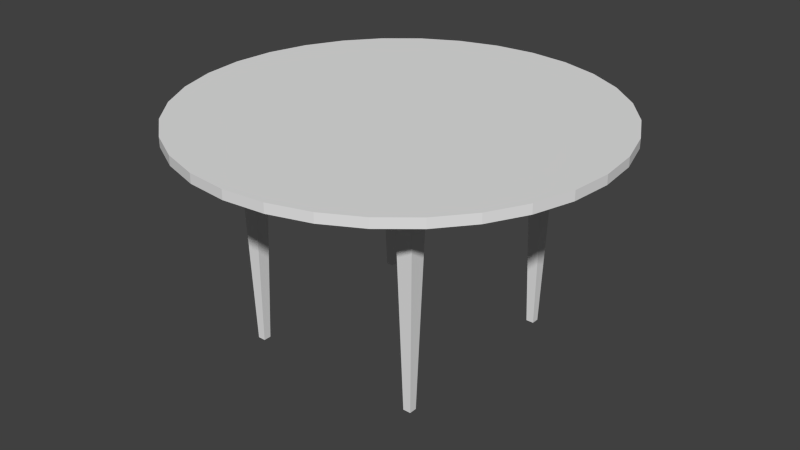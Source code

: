 # Source: circletable.blend  (saved by Blender 2.73.0; exported with 4.5.12 LTS)
import bpy
from mathutils import Matrix  # noqa: F401  (used for matrix-valued properties, if any)

bpy.ops.wm.read_factory_settings(use_empty=True)
scene = bpy.context.scene
scene.name = 'Scene'

# ---- collections
col_collection_1 = bpy.data.collections.new('Collection 1'); scene.collection.children.link(col_collection_1)

# ---- world
world_world = bpy.data.worlds.new('World'); scene.world = world_world
world_world.color = (0.05088, 0.05088, 0.05088)
world_world.use_sun_shadow = False
world_world.sun_shadow_jitter_overblur = 0.0
world_world.cycles.sampling_method = 'MANUAL'
world_world.cycles.sample_map_resolution = 256

# ---- meshes
me_cylinder = bpy.data.meshes.new('Cylinder')
me_cylinder.from_pydata([(-0.3754, 0.327, 0.7419), (-0.3754, 0.3946, 0.7419), (-0.3079, 0.3946, 0.7419), (-0.3079, 0.327, 0.7419), (-0.3754, 0.327, 0.8102), (-0.3754, 0.3946, 0.8102), (-0.3079, 0.3946, 0.8102), (-0.3079, 0.327, 0.8102), (-0.3563, 0.3462, -0.01198), (-0.3563, 0.3754, -0.01198), (-0.3271, 0.3754, -0.01198), (-0.3271, 0.3462, -0.01198), (0.3754, 0.327, 0.7419), (0.3754, 0.3946, 0.7419), (0.3079, 0.3946, 0.7419), (0.3079, 0.327, 0.7419), (0.3754, 0.327, 0.8102), (0.3754, 0.3946, 0.8102), (0.3079, 0.3946, 0.8102), (0.3079, 0.327, 0.8102), (0.3563, 0.3462, -0.01198), (0.3563, 0.3754, -0.01198), (0.3271, 0.3754, -0.01198), (0.3271, 0.3462, -0.01198), (-0.3754, -0.327, 0.7419), (-0.3754, -0.3946, 0.7419), (-0.3079, -0.3946, 0.7419), (-0.3079, -0.327, 0.7419), (-0.3754, -0.327, 0.8102), (-0.3754, -0.3946, 0.8102), (-0.3079, -0.3946, 0.8102), (-0.3079, -0.327, 0.8102), (-0.3563, -0.3462, -0.01198), (-0.3563, -0.3754, -0.01198), (-0.3271, -0.3754, -0.01198), (-0.3271, -0.3462, -0.01198), (0.3754, -0.327, 0.7419), (0.3754, -0.3946, 0.7419), (0.3079, -0.3946, 0.7419), (0.3079, -0.327, 0.7419), (0.3754, -0.327, 0.8102), (0.3754, -0.3946, 0.8102), (0.3079, -0.3946, 0.8102), (0.3079, -0.327, 0.8102), (0.3563, -0.3462, -0.01198), (0.3563, -0.3754, -0.01198), (0.3271, -0.3754, -0.01198), (0.3271, -0.3462, -0.01198), (1.094e-08, 0.7956, 0.8186), (1.094e-08, 0.7956, 0.8546), (0.1552, 0.7804, 0.8186), (0.1552, 0.7804, 0.8546), (0.3045, 0.7351, 0.8186), (0.3045, 0.7351, 0.8546), (0.442, 0.6616, 0.8186), (0.442, 0.6616, 0.8546), (0.5626, 0.5626, 0.8186), (0.5626, 0.5626, 0.8546), (0.6616, 0.442, 0.8186), (0.6616, 0.442, 0.8546), (0.7351, 0.3045, 0.8186), (0.7351, 0.3045, 0.8546), (0.7804, 0.1552, 0.8186), (0.7804, 0.1552, 0.8546), (0.7956, 1.252e-07, 0.8186), (0.7956, 1.252e-07, 0.8546), (0.7804, -0.1552, 0.8186), (0.7804, -0.1552, 0.8546), (0.7351, -0.3045, 0.8186), (0.7351, -0.3045, 0.8546), (0.6616, -0.442, 0.8186), (0.6616, -0.442, 0.8546), (0.5626, -0.5626, 0.8186), (0.5626, -0.5626, 0.8546), (0.442, -0.6616, 0.8186), (0.442, -0.6616, 0.8546), (0.3045, -0.7351, 0.8186), (0.3045, -0.7351, 0.8546), (0.1552, -0.7804, 0.8186), (0.1552, -0.7804, 0.8546), (-2.483e-07, -0.7956, 0.8186), (-2.483e-07, -0.7956, 0.8546), (-0.1552, -0.7804, 0.8186), (-0.1552, -0.7804, 0.8546), (-0.3045, -0.7351, 0.8186), (-0.3045, -0.7351, 0.8546), (-0.442, -0.6616, 0.8186), (-0.442, -0.6616, 0.8546), (-0.5626, -0.5626, 0.8186), (-0.5626, -0.5626, 0.8546), (-0.6616, -0.442, 0.8186), (-0.6616, -0.442, 0.8546), (-0.7351, -0.3045, 0.8186), (-0.7351, -0.3045, 0.8546), (-0.7804, -0.1552, 0.8186), (-0.7804, -0.1552, 0.8546), (-0.7956, 8.334e-07, 0.8186), (-0.7956, 8.334e-07, 0.8546), (-0.7804, 0.1552, 0.8186), (-0.7804, 0.1552, 0.8546), (-0.7351, 0.3045, 0.8186), (-0.7351, 0.3045, 0.8546), (-0.6616, 0.442, 0.8186), (-0.6616, 0.442, 0.8546), (-0.5626, 0.5626, 0.8186), (-0.5626, 0.5626, 0.8546), (-0.442, 0.6616, 0.8186), (-0.442, 0.6616, 0.8546), (-0.3045, 0.7351, 0.8186), (-0.3045, 0.7351, 0.8546), (-0.1552, 0.7804, 0.8186), (-0.1552, 0.7804, 0.8546)], [], [(4, 5, 1, 0), (5, 6, 2, 1), (6, 7, 3, 2), (7, 4, 0, 3), (3, 0, 8, 11), (7, 6, 5, 4), (8, 9, 10, 11), (2, 3, 11, 10), (1, 2, 10, 9), (0, 1, 9, 8), (16, 12, 13, 17), (17, 13, 14, 18), (18, 14, 15, 19), (19, 15, 12, 16), (15, 23, 20, 12), (19, 16, 17, 18), (20, 23, 22, 21), (14, 22, 23, 15), (13, 21, 22, 14), (12, 20, 21, 13), (28, 24, 25, 29), (29, 25, 26, 30), (30, 26, 27, 31), (31, 27, 24, 28), (27, 35, 32, 24), (31, 28, 29, 30), (32, 35, 34, 33), (26, 34, 35, 27), (25, 33, 34, 26), (24, 32, 33, 25), (40, 41, 37, 36), (41, 42, 38, 37), (42, 43, 39, 38), (43, 40, 36, 39), (39, 36, 44, 47), (43, 42, 41, 40), (44, 45, 46, 47), (38, 39, 47, 46), (37, 38, 46, 45), (36, 37, 45, 44), (48, 49, 51, 50), (50, 51, 53, 52), (52, 53, 55, 54), (54, 55, 57, 56), (56, 57, 59, 58), (58, 59, 61, 60), (60, 61, 63, 62), (62, 63, 65, 64), (64, 65, 67, 66), (66, 67, 69, 68), (68, 69, 71, 70), (70, 71, 73, 72), (72, 73, 75, 74), (74, 75, 77, 76), (76, 77, 79, 78), (78, 79, 81, 80), (80, 81, 83, 82), (82, 83, 85, 84), (84, 85, 87, 86), (86, 87, 89, 88), (88, 89, 91, 90), (90, 91, 93, 92), (92, 93, 95, 94), (94, 95, 97, 96), (96, 97, 99, 98), (98, 99, 101, 100), (100, 101, 103, 102), (102, 103, 105, 104), (104, 105, 107, 106), (106, 107, 109, 108), (51, 49, 111, 109, 107, 105, 103, 101, 99, 97, 95, 93, 91, 89, 87, 85, 83, 81, 79, 77, 75, 73, 71, 69, 67, 65, 63, 61, 59, 57, 55, 53), (110, 111, 49, 48), (108, 109, 111, 110), (48, 50, 52, 54, 56, 58, 60, 62, 64, 66, 68, 70, 72, 74, 76, 78, 80, 82, 84, 86, 88, 90, 92, 94, 96, 98, 100, 102, 104, 106, 108, 110)])
_uv = me_cylinder.uv_layers.new(name='UVMap')
_uv.uv.foreach_set('vector', [0.8286, 1.882e-08, 0.8588, 0.0, 0.8588, 0.02156, 0.8286, 0.02156, 0.9192, 1.882e-08, 0.9494, 0.0, 0.9494, 0.02156, 0.9192, 0.02156, 0.7078, 1.882e-08, 0.738, 0.0, 0.738, 0.02156, 0.7078, 0.02156, 0.9192, 0.5192, 0.889, 0.5192, 0.889, 0.4977, 0.9192, 0.4977, 0.9192, 0.4977, 0.889, 0.4977, 0.8975, 0.2596, 0.9106, 0.2596, 0.738, 0.5192, 0.7682, 0.5192, 0.7682, 0.5406, 0.738, 0.5406, 0.7682, 0.5469, 0.7682, 0.5377, 0.7812, 0.5377, 0.7812, 0.5469, 0.7078, 0.02156, 0.738, 0.02156, 0.7294, 0.2596, 0.7164, 0.2596, 0.9192, 0.02156, 0.9494, 0.02156, 0.9408, 0.2596, 0.9277, 0.2596, 0.8286, 0.02156, 0.8588, 0.02156, 0.8502, 0.2596, 0.8371, 0.2596, 0.7682, 0.5192, 0.7682, 0.4977, 0.7984, 0.4977, 0.7984, 0.5192, 0.8286, 0.5192, 0.8286, 0.4977, 0.8588, 0.4977, 0.8588, 0.5192, 0.7984, 0.2596, 0.7984, 0.2381, 0.8286, 0.2381, 0.8286, 0.2596, 0.889, 1.882e-08, 0.889, 0.02156, 0.8588, 0.02156, 0.8588, 0.0, 0.889, 0.02156, 0.8804, 0.2596, 0.8673, 0.2596, 0.8588, 0.02156, 0.7078, 0.5406, 0.7078, 0.5192, 0.738, 0.5192, 0.738, 0.5406, 0.7812, 0.5377, 0.7682, 0.5377, 0.7682, 0.5285, 0.7812, 0.5285, 0.7984, 0.2381, 0.8069, 5.881e-10, 0.82, 0.0, 0.8286, 0.2381, 0.8286, 0.4977, 0.8371, 0.2596, 0.8502, 0.2596, 0.8588, 0.4977, 0.7682, 0.4977, 0.7767, 0.2596, 0.7898, 0.2596, 0.7984, 0.4977, 0.7682, 0.2596, 0.7682, 0.2381, 0.7984, 0.2381, 0.7984, 0.2596, 0.9192, 0.5192, 0.9192, 0.4977, 0.9494, 0.4977, 0.9494, 0.5192, 0.738, 0.2596, 0.738, 0.2381, 0.7682, 0.2381, 0.7682, 0.2596, 0.9192, 0.0, 0.9192, 0.02156, 0.889, 0.02156, 0.889, 0.0, 0.9192, 0.02156, 0.9106, 0.2596, 0.8975, 0.2596, 0.889, 0.02156, 0.738, 0.5406, 0.738, 0.5619, 0.7078, 0.5619, 0.7078, 0.5406, 0.7682, 0.5192, 0.7812, 0.5192, 0.7812, 0.5285, 0.7682, 0.5285, 0.738, 0.2381, 0.7465, 4.999e-09, 0.7596, 0.0, 0.7682, 0.2381, 0.9192, 0.4977, 0.9277, 0.2596, 0.9408, 0.2596, 0.9494, 0.4977, 0.7682, 0.2381, 0.7767, 5.293e-09, 0.7898, 0.0, 0.7984, 0.2381, 0.738, 0.5192, 0.7078, 0.5192, 0.7078, 0.4977, 0.738, 0.4977, 0.7984, 0.2596, 0.8286, 0.2596, 0.8286, 0.2812, 0.7984, 0.2812, 0.738, 0.2596, 0.7682, 0.2596, 0.7682, 0.2812, 0.738, 0.2812, 0.8588, 0.2596, 0.889, 0.2596, 0.889, 0.2812, 0.8588, 0.2812, 0.8588, 0.2812, 0.889, 0.2812, 0.8804, 0.5192, 0.8673, 0.5192, 0.7682, 0.5619, 0.738, 0.5619, 0.738, 0.5406, 0.7682, 0.5406, 0.7812, 0.5469, 0.7812, 0.5561, 0.7682, 0.5561, 0.7682, 0.5469, 0.738, 0.2812, 0.7682, 0.2812, 0.7596, 0.5192, 0.7466, 0.5192, 0.7984, 0.2812, 0.8286, 0.2812, 0.82, 0.5192, 0.8069, 0.5192, 0.738, 0.4977, 0.7078, 0.4977, 0.7164, 0.2596, 0.7294, 0.2596, 0.9655, 0.5329, 0.9494, 0.5329, 0.9494, 0.4839, 0.9655, 0.4839, 0.9655, 0.4839, 0.9494, 0.4839, 0.9496, 0.4368, 0.9657, 0.4368, 0.9657, 0.4368, 0.9496, 0.4368, 0.9498, 0.3933, 0.9659, 0.3933, 0.9659, 0.3933, 0.9498, 0.3933, 0.9501, 0.3553, 0.9662, 0.3553, 1.0, 0.3553, 0.9839, 0.3553, 0.9836, 0.3172, 0.9997, 0.3172, 0.9997, 0.3172, 0.9836, 0.3172, 0.9833, 0.2738, 0.9994, 0.2738, 0.9994, 0.2738, 0.9833, 0.2738, 0.9832, 0.2266, 0.9993, 0.2266, 0.9993, 0.2266, 0.9832, 0.2266, 0.9831, 0.1776, 0.9992, 0.1776, 0.9992, 0.1776, 0.9831, 0.1776, 0.9832, 0.1286, 0.9993, 0.1286, 0.9993, 0.1286, 0.9832, 0.1286, 0.9833, 0.0815, 0.9994, 0.0815, 0.9994, 0.0815, 0.9833, 0.0815, 0.9836, 0.03807, 0.9997, 0.03807, 0.9997, 0.03807, 0.9836, 0.03807, 0.9839, 1.882e-08, 1.0, 0.0, 0.9662, 0.0, 0.9823, 0.0, 0.9827, 0.03807, 0.9666, 0.03807, 0.9666, 0.03807, 0.9827, 0.03807, 0.9829, 0.0815, 0.9668, 0.0815, 0.9668, 0.0815, 0.9829, 0.0815, 0.9831, 0.1286, 0.967, 0.1286, 0.967, 0.1286, 0.9831, 0.1286, 0.9831, 0.1776, 0.967, 0.1776, 0.967, 0.1776, 0.9831, 0.1776, 0.9831, 0.2266, 0.967, 0.2266, 0.967, 0.2266, 0.9831, 0.2266, 0.9829, 0.2738, 0.9668, 0.2738, 0.9668, 0.2738, 0.9829, 0.2738, 0.9827, 0.3172, 0.9666, 0.3172, 0.9666, 0.3172, 0.9827, 0.3172, 0.9823, 0.3553, 0.9662, 0.3553, 0.9662, 0.3553, 0.9501, 0.3553, 0.9498, 0.3172, 0.9659, 0.3172, 0.9659, 0.3172, 0.9498, 0.3172, 0.9496, 0.2738, 0.9657, 0.2738, 0.9657, 0.2738, 0.9496, 0.2738, 0.9494, 0.2266, 0.9655, 0.2266, 0.9655, 0.2266, 0.9494, 0.2266, 0.9494, 0.1776, 0.9655, 0.1776, 0.9655, 0.1776, 0.9494, 0.1776, 0.9494, 0.1286, 0.9655, 0.1286, 0.9655, 0.1286, 0.9494, 0.1286, 0.9496, 0.0815, 0.9657, 0.0815, 0.9657, 0.0815, 0.9496, 0.0815, 0.9498, 0.03807, 0.9659, 0.03807, 0.9659, 0.03807, 0.9498, 0.03807, 0.9501, 0.0, 0.9662, 0.0, 0.9662, 0.7105, 0.9501, 0.7105, 0.9498, 0.6725, 0.9659, 0.6725, 0.9659, 0.6725, 0.9498, 0.6725, 0.9496, 0.629, 0.9657, 0.629, 0.7078, 0.2254, 0.7078, 0.2746, 0.6942, 0.3229, 0.6675, 0.3684, 0.6288, 0.4094, 0.5795, 0.4442, 0.5215, 0.4715, 0.4571, 0.4904, 0.3887, 0.5, 0.319, 0.5, 0.2507, 0.4904, 0.1863, 0.4715, 0.1283, 0.4442, 0.07901, 0.4094, 0.04028, 0.3684, 0.0136, 0.3229, 5.328e-08, 0.2746, 0.0, 0.2254, 0.0136, 0.1771, 0.04028, 0.1316, 0.07901, 0.09063, 0.1283, 0.05581, 0.1863, 0.02845, 0.2507, 0.009607, 0.319, 0.0, 0.3887, 1.882e-08, 0.4571, 0.009607, 0.5215, 0.02845, 0.5795, 0.05581, 0.6288, 0.09063, 0.6675, 0.1316, 0.6942, 0.1771, 0.9655, 0.5819, 0.9494, 0.5819, 0.9494, 0.5329, 0.9655, 0.5329, 0.9657, 0.629, 0.9496, 0.629, 0.9494, 0.5819, 0.9655, 0.5819, 0.6942, 0.6771, 0.7078, 0.7254, 0.7078, 0.7746, 0.6942, 0.8229, 0.6675, 0.8684, 0.6288, 0.9094, 0.5795, 0.9442, 0.5215, 0.9715, 0.4571, 0.9904, 0.3887, 1.0, 0.319, 1.0, 0.2507, 0.9904, 0.1863, 0.9715, 0.1283, 0.9442, 0.07901, 0.9094, 0.04028, 0.8684, 0.0136, 0.8229, 0.0, 0.7746, 5.328e-08, 0.7254, 0.0136, 0.6771, 0.04028, 0.6316, 0.07901, 0.5906, 0.1283, 0.5558, 0.1863, 0.5285, 0.2507, 0.5096, 0.319, 0.5, 0.3887, 0.5, 0.4571, 0.5096, 0.5215, 0.5285, 0.5795, 0.5558, 0.6288, 0.5906, 0.6675, 0.6316])
me_cylinder.use_remesh_preserve_volume = False
me_cylinder.use_remesh_preserve_attributes = False
me_cylinder.use_mirror_vertex_groups = False
me_cylinder.update()

# ---- objects
ob_cylinder = bpy.data.objects.new('Cylinder', me_cylinder)

# ---- transforms, parenting, visibility, modifiers, constraints
ob_cylinder.location = (0.0, 0.0, -2.98e-08)
ob_cylinder.scale = (1.0, 1.0, 0.9895)
ob_cylinder.lineart.crease_threshold = 0.0

# ---- collection membership
col_collection_1.objects.link(ob_cylinder)

# ---- scene / render settings (as saved in the file)
scene.frame_start = 1; scene.frame_end = 250; scene.frame_set(1)
scene.render.engine = 'BLENDER_EEVEE_NEXT'
scene.render.resolution_percentage = 50
scene.render.dither_intensity = 0.0
scene.cycles.use_denoising = False
scene.cycles.samples = 10
scene.cycles.sampling_pattern = 'TABULATED_SOBOL'
scene.cycles.light_sampling_threshold = 0.0
scene.cycles.use_adaptive_sampling = False
scene.cycles.use_light_tree = False
scene.cycles.blur_glossy = 0.0
scene.cycles.pixel_filter_type = 'GAUSSIAN'
scene.cycles.sample_clamp_indirect = 0.0
scene.view_settings.view_transform = 'Standard'
bpy.context.view_layer.update()

# ---- added for rendering (the .blend has no active camera and no usable light): camera, sun
cam_auto = bpy.data.cameras.new('AutoCamera')
cam_auto.lens = 50.0
cam_auto.sensor_width = 36.0
cam_auto.clip_end = 1000.0
ob_auto_camera = bpy.data.objects.new('AutoCamera', cam_auto)
scene.collection.objects.link(ob_auto_camera)
ob_auto_camera.location = (2.22818, -2.67382, 2.19944)
ob_auto_camera.rotation_euler = (1.09748, -7.21219e-08, 0.694738)
scene.camera = ob_auto_camera
light_auto_sun = bpy.data.lights.new('AutoSun', 'SUN')
light_auto_sun.energy = 3.0
light_auto_sun.angle = 0.0523599
ob_auto_sun = bpy.data.objects.new('AutoSun', light_auto_sun)
scene.collection.objects.link(ob_auto_sun)
ob_auto_sun.rotation_euler = (0.872665, 0.174533, 0.523599)
bpy.context.view_layer.update()
